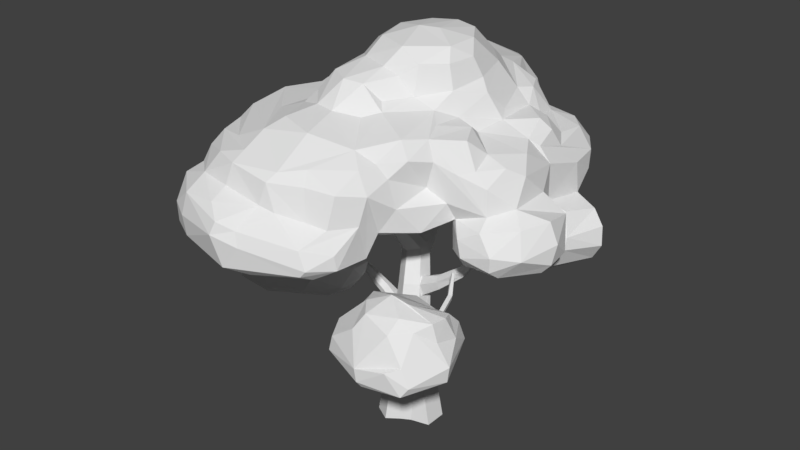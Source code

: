 # Source: large_bushy_tree_changed_brushable.blend  (saved by Blender 2.78.0; exported with 4.5.12 LTS)
import bpy
from mathutils import Matrix  # noqa: F401  (used for matrix-valued properties, if any)

bpy.ops.wm.read_factory_settings(use_empty=True)
scene = bpy.context.scene
scene.name = 'Scene'

# ---- collections
col_collection_1 = bpy.data.collections.new('Collection 1'); scene.collection.children.link(col_collection_1)

# ---- materials (node trees are filled in below, after node groups)
mat_bushy_tree_trunk = bpy.data.materials.new('bushy tree trunk')
mat_bushy_tree_trunk.alpha_threshold = 0.0
mat_bushy_tree_trunk.use_transparent_shadow = False
mat_bushy_tree_trunk.roughness = 0.5
mat_bushy_tree_leafs = bpy.data.materials.new('bushy tree leafs')
mat_bushy_tree_leafs.alpha_threshold = 0.0
mat_bushy_tree_leafs.use_transparent_shadow = False
mat_bushy_tree_leafs.roughness = 0.5
mat_bushy_tree_leafs.line_color = (0.0, 0.0, 0.0, 1.0)

# ---- material node trees

# ---- world
world_world = bpy.data.worlds.new('World'); scene.world = world_world
world_world.color = (0.05088, 0.05088, 0.05088)
world_world.use_sun_shadow = False
world_world.sun_shadow_jitter_overblur = 0.0
world_world.cycles.sampling_method = 'MANUAL'

# ---- meshes
me_circle = bpy.data.meshes.new('Circle')
me_circle.from_pydata([(1.439, 9.088, -7.828), (0.7376, 9.637, -7.173), (1.431, 11.42, -5.508), (0.3953, 9.608, -7.817), (0.1648, 10.58, -7.619), (0.4815, 11.6, -5.873), (0.4077, 11.88, -5.475), (0.1661, 12.64, -4.483), (-0.02811, 13.58, -3.581), (0.6424, 13.56, -2.608), (1.543, 11.51, -4.14), (0.9279, 12.48, -3.755), (1.038, 13.09, -2.069), (0.8375, 13.05, -0.985), (0.5986, 13.54, -1.327), (-0.4616, 13.81, -2.08), (-0.6991, 13.53, -0.3128), (-1.071, 12.88, 0.2652), (-0.4473, 12.67, 0.2123), (-1.112, 12.52, 1.273), (-1.604, 11.73, 2.322), (-0.7105, 11.57, 1.86), (0.2622, 11.11, 3.263), (1.759, 11.26, 1.293), (0.9249, 11.66, -0.05209), (1.409, 11.3, -0.8066), (1.311, 12.34, -2.299), (1.787, 11.39, -4.814), (2.184, 10.35, -5.548), (1.552, 9.635, -6.787), (2.262, 8.825, -7.116), (2.42, 8.215, -6.972), (3.405, 7.914, -5.326), (3.38, 8.201, -6.275), (3.479, 8.742, -6.451), (3.415, 9.373, -6.35), (2.757, 10.05, -6.264), (3.421, 10.04, -5.542), (3.549, 10.6, -3.427), (3.102, 10.95, -3.309), (3.618, 10.25, -2.603), (3.735, 9.907, -3.808), (3.916, 9.218, -5.646), (3.801, 7.93, -4.933), (4.086, 9.144, -4.424), (3.952, 8.509, -5.523), (4.475, 6.69, -5.137), (4.506, 5.992, -4.771), (4.668, 5.557, -3.618), (5.263, 5.837, -3.997), (5.202, 6.57, -4.642), (5.038, 7.665, -4.277), (3.964, 8.176, -2.825), (4.146, 7.956, -4.506), (4.209, 7.814, -2.649), (4.373, 9.022, -1.794), (4.388, 8.972, -0.1423), (4.26, 9.905, -0.8095), (3.817, 10.4, -1.486), (3.942, 9.599, -2.82), (3.314, 10.53, -2.319), (1.948, 11.17, -2.809), (2.123, 10.91, -2.435), (1.924, 10.78, -1.215), (1.648, 11.89, -2.131), (2.188, 11.25, -0.5042), (1.394, 11.39, 0.4278), (1.65, 10.75, 2.241), (1.278, 11.38, 2.12), (0.9824, 10.74, 3.063), (0.8349, 10.7, 3.73), (1.34, 9.969, 3.903), (1.14, 7.616, 3.768), (1.048, 8.269, 5.207), (1.224, 8.978, 4.197), (0.733, 10.14, 4.763), (-0.2501, 10.27, 5.123), (-0.05761, 9.154, 5.321), (0.6233, 8.991, 5.066), (0.2502, 8.516, 6.026), (0.4034, 7.321, 5.55), (1.106, 7.72, 5.156), (0.6505, 7.273, 3.907), (0.4925, 7.924, 2.762), (1.539, 7.944, 1.318), (0.5771, 8.056, 0.9522), (1.226, 8.269, -0.02858), (0.5454, 8.535, 0.2807), (-0.08457, 8.431, -2.095), (0.7349, 8.174, -3.196), (1.246, 7.932, -3.877), (-0.1442, 7.655, -4.88), (1.782, 7.862, -6.439), (1.771, 7.864, -7.677), (1.595, 8.309, -8.237), (0.7325, 8.681, -8.556), (-0.08918, 9.445, -8.16), (-0.5337, 10.23, -8.111), (-0.1784, 11.58, -6.951), (-0.946, 12.44, -4.938), (-0.5231, 12.95, -4.509), (-1.434, 12.89, -4.594), (-0.9013, 13.64, -3.731), (-1.173, 13.83, -1.816), (-2.411, 13.57, -2.29), (-1.92, 13.55, -3.51), (-2.409, 12.77, -4.405), (-1.941, 12.34, -5.066), (-2.218, 11.28, -7.724), (-1.699, 9.9, -8.236), (-1.379, 8.755, -8.123), (-1.6, 8.212, -7.631), (-2.595, 8.183, -6.667), (-1.602, 8.215, -2.511), (-0.5514, 8.591, -1.378), (-0.8677, 9.121, -0.3085), (-1.019, 8.963, 0.9258), (-0.6775, 8.408, 1.926), (-0.2705, 7.288, 2.739), (-0.7401, 7.105, 4.252), (-1.635, 7.161, 6.449), (0.3807, 7.647, 6.124), (-1.671, 8.321, 6.893), (-0.976, 9.407, 5.818), (-1.375, 10.35, 5.741), (-0.4601, 10.72, 4.734), (-1.315, 11.47, 3.808), (-1.194, 10.64, 5.388), (-1.565, 9.548, 5.925), (-1.848, 8.845, 6.781), (-1.526, 6.954, 4.931), (-3.015, 7.267, 3.049), (-0.8827, 7.699, 2.287), (-2.395, 8.822, 1.719), (-2.577, 8.758, 1.95), (-1.446, 8.957, 0.5274), (-2.701, 8.865, -0.3202), (-1.875, 8.972, -1.398), (-1.702, 7.825, -2.924), (-2.443, 7.719, -2.374), (-1.796, 7.71, -4.384), (-2.227, 7.926, -5.178), (-2.836, 8.444, -7.296), (-2.628, 11.6, -6.712), (-1.568, 12.02, -6.593), (-3.248, 10.65, -7.232), (-3.036, 9.059, -7.783), (-3.166, 10.12, -7.746), (-2.95, 11.71, -5.745), (-2.947, 12.51, -5.011), (-2.417, 12.8, -3.97), (-3.144, 12.64, -3.003), (-2.864, 13.13, -1.563), (-2.042, 13.53, -0.8391), (-2.208, 12.92, -0.1257), (-1.855, 12.58, 1.438), (-2.733, 12.58, 0.8903), (-2.39, 11.76, 2.203), (-2.71, 11.6, 3.423), (-2.946, 10.87, 5.133), (-2.926, 10.61, 5.727), (-3.067, 9.826, 5.959), (-3.031, 9.507, 6.654), (-2.418, 9.13, 7.095), (-2.55, 8.67, 7.269), (-2.295, 7.454, 7.031), (-2.837, 7.736, 2.387), (-3.143, 8.761, 1.738), (-3.617, 8.965, -0.07538), (-3.15, 7.444, -2.009), (-4.755, 7.131, -2.705), (-2.953, 7.382, -5.024), (-3.879, 7.72, -5.844), (-3.247, 8.031, -5.904), (-3.39, 8.611, -6.541), (-3.6, 9.352, -6.145), (-3.438, 10.92, -6.002), (-4.006, 12.41, -4.783), (-3.325, 12.48, -2.266), (-4.292, 12.39, -3.56), (-3.679, 11.85, -1.252), (-3.378, 12.0, -0.6778), (-2.932, 12.67, -0.8527), (-3.178, 12.24, 0.5418), (-3.426, 11.45, 0.1774), (-3.098, 11.89, 1.404), (-3.307, 11.52, 1.888), (-3.863, 11.37, 2.497), (-4.482, 11.31, -0.9145), (-4.026, 10.86, 4.396), (-5.549, 10.7, 2.911), (-5.169, 10.69, 4.021), (-5.237, 10.29, 4.612), (-5.297, 9.744, 4.971), (-4.305, 9.906, 5.782), (-3.896, 10.64, 5.379), (-2.949, 11.33, 4.215), (-4.353, 9.424, 6.6), (-3.331, 7.106, 5.99), (-4.031, 7.119, 4.303), (-3.044, 6.959, 5.028), (-3.584, 7.597, 2.338), (-3.559, 8.761, 1.4), (-4.084, 7.594, 1.892), (-3.987, 8.875, 0.8011), (-4.097, 8.094, 0.06573), (-2.832, 8.241, -1.34), (-3.42, 7.926, -1.35), (-4.363, 7.264, -2.131), (-3.867, 9.611, -5.772), (-4.768, 9.597, -5.342), (-4.731, 10.82, -5.394), (-4.401, 11.89, -5.141), (-4.893, 11.46, -4.9), (-5.809, 8.685, -5.279), (-4.71, 8.92, -5.744), (-4.453, 7.346, -5.168), (-5.723, 7.478, -4.281), (-5.716, 7.637, -5.131), (-5.744, 9.138, -4.728), (-6.01, 9.862, -4.085), (-5.27, 10.3, -4.343), (-5.261, 10.87, -3.279), (-5.004, 11.36, -3.057), (-4.831, 12.01, -3.949), (-4.287, 12.48, -4.234), (-4.529, 11.72, -2.551), (-4.965, 10.73, -0.983), (-5.344, 10.46, -0.8926), (-6.179, 10.47, -1.697), (-5.343, 10.81, -1.905), (-6.237, 10.6, -2.394), (-6.484, 9.921, -2.015), (-6.635, 9.194, -1.993), (-6.407, 10.03, -3.331), (-6.137, 10.53, -3.279), (-6.495, 9.062, -2.864), (-6.371, 8.187, -3.795), (-6.165, 7.858, -3.962), (-6.031, 7.34, -3.761), (-6.273, 6.483, -3.328), (-5.845, 6.475, -2.686), (-6.179, 6.487, -0.8314), (-5.862, 7.185, -0.483), (-6.101, 7.113, 1.895), (-5.92, 7.974, 3.566), (-5.957, 8.885, 3.421), (-5.869, 9.996, 2.365), (-5.925, 10.27, 1.572), (-5.952, 10.15, 0.8664), (-5.621, 10.72, 0.04282), (-6.215, 9.77, -1.093), (-6.004, 9.545, -0.0445), (-6.343, 9.234, -0.2828), (-6.71, 8.733, -0.8729), (-6.911, 8.647, -0.2638), (-6.654, 9.578, 1.121), (-7.208, 9.265, 0.8969), (-7.31, 7.529, 1.165), (-7.439, 8.196, 1.544), (-6.461, 9.453, 2.253), (-7.157, 9.193, 2.101), (-7.142, 8.322, 2.598), (-7.109, 7.422, 2.288), (-6.911, 7.211, 1.205), (-6.919, 7.313, 0.1608), (-7.168, 7.859, 0.01442), (-7.464, 8.729, -1.568), (-7.437, 8.827, -2.517), (-7.132, 8.581, -3.154), (-7.683, 8.008, -3.253), (-7.586, 6.436, -2.896), (-6.911, 6.262, -1.884), (-6.928, 6.47, -0.7066), (-7.047, 7.208, -0.4124), (-7.19, 7.84, -0.3645), (-7.915, 6.897, -2.871), (-7.894, 7.723, -1.062), (-7.871, 8.186, -1.932), (-7.679, 6.879, -0.7854), (-7.753, 6.52, -1.353), (-6.795, 6.738, -3.591), (-7.504, 6.909, -3.488), (-5.547, 11.2, 0.6242), (-5.369, 11.1, 2.433), (-5.422, 9.757, 3.782), (-5.681, 9.287, 3.277), (-5.596, 9.451, 5.521), (-5.734, 8.653, 5.737), (-5.207, 8.749, 6.373), (-5.328, 7.91, 6.25), (-5.573, 7.453, 5.281), (-5.576, 7.457, 3.438), (-5.549, 7.282, 0.03064), (-5.259, 7.821, -0.2645), (-5.291, 7.774, -0.9994), (-5.443, 6.704, -1.685), (-4.713, 7.379, -2.03), (-4.801, 7.36, 0.6561), (-5.416, 7.085, 1.134), (-4.364, 7.945, 0.6344), (-4.434, 7.357, 2.75), (-4.525, 7.454, 6.419), (-4.355, 7.85, 6.753), (-4.461, 8.606, 6.793), (-5.281, 7.004, -2.509), (-5.57, 7.148, -3.325), (-5.919, 8.382, 4.754), (-6.041, 8.958, -4.22), (-5.61, 8.03, -5.507), (-3.601, 8.373, -6.196), (-2.513, 7.317, -3.608), (-1.776, 8.421, -1.796), (0.5864, 7.891, 6.084), (0.0017, 8.092, 2.199), (0.03129, 8.41, 1.181), (-0.8208, 8.877, 1.49), (-0.2592, 9.562, 0.5703), (0.2901, 9.651, 0.4661), (0.3233, 9.631, 0.1224), (0.4927, 8.518, -0.2415), (0.0849, 7.748, -3.566), (-0.1361, 7.768, -5.424), (-0.1029, 7.863, -8.437), (-0.3353, 8.2, -8.531), (-0.1734, 8.893, -8.48), (-0.9196, 11.32, -7.803), (-0.9115, 7.779, -6.738), (-1.403, 8.005, -6.712), (0.834, 7.947, -8.479), (0.4394, 7.663, -7.751), (1.138, 7.682, -6.569), (-0.3379, 9.556, 0.1176), (0.2003, 12.19, -4.971), (2.341, 7.745, -4.904), (1.817, 8.123, -2.596), (2.003, 7.808, -3.099), (2.26, 6.664, -3.392), (2.543, 6.153, -4.128), (2.478, 6.304, -3.13), (3.385, 6.024, -2.44), (2.907, 5.93, -3.616), (2.881, 6.108, -4.706), (3.77, 6.186, -5.06), (3.085, 7.615, -5.045), (2.517, 7.514, -4.593), (4.315, 5.679, -2.433), (3.266, 7.38, 1.428), (4.457, 7.757, 1.405), (3.858, 8.413, 1.195), (3.779, 8.797, 0.6915), (3.682, 9.734, 0.5971), (3.833, 10.27, -0.2358), (3.066, 10.57, -0.2457), (3.193, 10.25, 0.5849), (2.683, 11.17, 0.4214), (2.781, 10.19, 1.079), (2.567, 8.387, 0.7908), (3.038, 7.955, 1.305), (2.507, 7.236, 0.8262), (3.087, 6.878, 0.9823), (2.333, 7.042, -0.2489), (2.765, 6.732, -0.3219), (2.216, 8.122, -0.09539), (2.347, 8.21, 0.649), (2.481, 9.095, 1.186), (1.838, 9.598, 1.472), (2.065, 10.55, 1.411), (1.371, 10.26, 2.918), (1.661, 9.239, 2.85), (1.28, 8.439, 3.307), (1.972, 8.121, -1.336), (1.997, 6.985, -2.051), (2.198, 6.526, -2.139), (2.519, 6.578, -0.9845), (3.628, 6.489, -1.791), (2.099, 8.22, 2.088), (0.9406, 8.044, 2.785), (3.606, 6.524, -0.7518), (4.41, 7.175, 1.345), (4.507, 6.862, 0.9533), (4.187, 6.654, 0.1891), (4.919, 8.521, 0.3558), (5.238, 7.601, 0.7004), (5.412, 8.64, -0.6747), (5.195, 8.364, -2.012), (4.584, 7.171, -2.411), (5.366, 6.798, -0.3875), (5.673, 7.145, -0.4822), (5.751, 7.877, -0.6812), (5.534, 7.171, -1.555), (5.622, 6.452, -3.963), (5.508, 7.148, -4.11), (2.93, 10.8, -4.027), (2.058, 10.93, -4.185), (2.303, 10.51, -4.601), (3.4, 10.17, -4.312), (1.045, 10.25, -6.323), (0.1236, 13.09, -0.2135), (0.1383, 12.0, 0.08421), (1.036, 12.14, -0.9565), (-0.5147, 11.94, 1.008), (-0.2172, 11.72, 1.345), (-4.6, 3.866, -1.072), (-3.98, 4.108, -1.139), (-4.656, 3.416, 1.628), (-2.89, 4.727, 2.322), (-3.784, 5.273, 2.174), (-3.368, 5.6, 0.9395), (-3.567, 5.451, -0.1435), (-2.635, 5.359, -0.1221), (-2.557, 5.393, 0.9307), (-2.673, 5.079, 1.931), (-2.378, 4.051, 1.27), (-2.602, 3.605, 0.4961), (-2.893, 3.569, 0.08265), (-3.278, 4.057, 2.545), (-2.973, 3.517, 1.333), (-3.098, 4.647, -0.8705), (-3.684, 5.062, -0.7396), (-2.45, 4.097, -0.2044), (-2.114, 4.761, 0.01997), (-2.061, 4.311, 0.4761), (-2.095, 4.79, 0.8642), (-3.746, 4.624, -1.255), (-4.42, 5.64, -1.126), (-5.078, 4.551, -1.603), (-4.49, 4.145, 3.123), (-4.888, 5.077, 3.041), (-5.535, 5.383, 2.601), (-5.378, 6.556, 1.337), (-5.459, 6.308, -0.1002), (-4.966, 5.892, -0.7223), (-5.196, 5.669, -1.187), (-6.071, 4.505, -1.204), (-5.867, 5.595, -0.705), (-6.633, 5.501, 0.1627), (-6.399, 6.151, 0.4333), (-6.44, 6.172, 1.095), (-6.228, 5.951, 1.798), (-5.523, 5.98, 2.306), (-5.894, 5.029, 2.339), (-5.658, 5.081, 2.851), (-5.726, 4.222, 3.245), (-6.176, 4.316, 2.711), (-5.58, 3.71, 2.724), (-6.282, 3.695, 2.318), (-6.838, 3.894, 2.339), (-6.43, 5.47, 1.623), (-6.756, 5.635, 0.8903), (-7.298, 4.317, -0.6549), (-6.56, 3.761, -0.592), (-7.316, 3.698, 1.369), (-7.494, 4.088, 1.493), (-7.769, 4.082, 0.5572), (-7.399, 5.256, 0.9639), (-7.228, 4.93, -0.3033), (-7.66, 4.203, 0.01388), (-7.511, 3.737, 0.1639), (-7.114, 3.947, -0.7083), (-5.804, 3.861, -0.824), (-4.371, 6.055, -0.347), (-3.849, 5.949, 0.007679), (-3.909, 6.096, 1.243), (-4.48, 6.089, 2.115), (-4.54, 5.304, 2.475), (-4.22, 4.448, 2.837), (-4.742, 3.771, 2.876), (-4.544, 3.507, 0.9783), (-5.349, 3.568, 0.3981), (2.814, 5.526, 2.108), (2.359, 5.046, 1.525), (2.834, 4.393, 1.294), (2.899, 3.812, 1.735), (2.138, 3.7, 2.256), (2.819, 3.705, 4.743), (3.168, 4.697, 5.265), (2.883, 6.168, 4.176), (1.981, 6.409, 3.463), (2.689, 6.301, 3.461), (3.82, 6.03, 3.58), (3.572, 5.787, 2.379), (3.852, 5.961, 2.923), (3.643, 5.277, 1.901), (3.786, 4.567, 1.724), (3.621, 3.995, 1.85), (3.482, 3.846, 2.966), (4.152, 4.31, 2.688), (3.922, 3.773, 3.908), (3.686, 3.885, 5.073), (3.906, 4.225, 4.926), (3.581, 4.874, 4.897), (3.507, 5.859, 4.186), (2.882, 5.787, 4.763), (4.021, 5.38, 3.572), (4.537, 4.638, 3.562), (4.467, 4.049, 3.581), (4.084, 5.154, 2.634), (0.7513, 5.868, 2.976), (1.581, 5.795, 2.509), (1.642, 5.441, 1.706), (1.466, 3.923, 1.481), (2.201, 3.796, 5.316), (0.2573, 3.857, 3.552), (0.5208, 4.191, 2.091), (0.3813, 4.822, 2.823), (0.4792, 5.424, 2.527), (0.1949, 5.112, 4.154), (0.6208, 5.467, 3.689), (1.163, 6.064, 3.819), (1.414, 5.503, 4.821), (0.4539, 4.813, 4.812), (2.047, 4.528, 5.486), (1.721, 6.059, 4.515), (2.134, 4.04, 5.485), (0.3812, 4.283, 4.901), (0.1878, 4.001, 4.398), (0.02531, 4.308, 3.424), (0.5782, 5.057, 1.819), (0.8183, 3.922, 1.767), (1.343, 3.794, 3.238), (0.8371, 4.797, 1.53), (0.222, -1.033, -0.7527), (-0.7153, -1.033, -0.3262), (-0.8962, -1.033, 0.8711), (0.2109, -1.033, 0.9014), (1.307, -1.033, 0.5062), (0.5683, -1.033, -0.5528), (-1.192e-07, 2.17, -0.7122), (-0.6636, 2.17, -0.329), (-0.6636, 2.17, 0.4373), (-3.259e-15, 2.17, 0.8204), (0.6636, 2.17, 0.4373), (0.6636, 2.17, -0.329), (-0.1884, 4.018, -1.07), (-0.7312, 3.987, -0.7857), (-0.7929, 4.209, -0.2171), (-0.3118, 4.462, 0.06714), (0.231, 4.493, -0.2171), (0.2927, 4.271, -0.7857), (-0.7497, 6.039, -1.213), (-1.071, 5.465, -1.165), (-1.058, 5.419, -0.7632), (-0.6126, 5.545, -0.496), (-0.1659, 5.667, -0.7632), (-0.1787, 5.713, -1.165), (-1.314, 6.735, -0.7648), (-1.52, 6.52, -0.6199), (-1.439, 6.383, -0.33), (-1.151, 6.46, -0.185), (-0.9454, 6.675, -0.33), (-1.027, 6.812, -0.6199), (-2.166, 7.516, 0.477), (-2.271, 7.246, 0.5697), (-2.103, 7.073, 0.7551), (-1.83, 7.17, 0.8478), (-1.725, 7.44, 0.7551), (-1.893, 7.613, 0.5697), (-3.112, 7.504, 2.302), (-3.199, 7.288, 2.37), (-3.076, 7.069, 2.437), (-2.8, 7.157, 2.527), (-2.737, 7.453, 2.558), (-2.944, 7.577, 2.461), (-0.4177, 4.844, -1.339), (-0.05497, 5.328, -1.175), (-0.9818, 5.068, -1.179), (-0.932, 6.701, -2.512), (-1.153, 6.365, -2.424), (-0.5693, 6.527, -2.424), (-0.7747, 6.134, -2.768), (-0.4996, 6.316, -2.524), (-1.107, 6.148, -2.527), (-1.171, 7.597, -5.152), (-1.354, 7.318, -5.079), (-0.8695, 7.452, -5.079), (-1.04, 7.126, -5.365), (-0.8116, 7.277, -5.162), (-1.316, 7.138, -5.164), (-1.596, 9.128, -6.78), (-2.953, 7.525, 2.652), (-3.208, 7.236, 2.561), (-3.896, 8.156, 2.996), (-4.063, 7.967, 2.936), (-3.973, 8.084, 2.877), (-3.134, 7.381, 2.755), (-3.908, 8.12, 3.121), (-4.068, 7.939, 3.064), (-3.994, 8.01, 3.17), (-2.616, 7.298, 3.569), (-2.828, 7.059, 3.494), (-2.793, 7.232, 3.561), (-2.69, 6.943, 3.433), (-2.495, 7.007, 3.44), (-2.466, 7.196, 3.513), (-1.758, 7.671, 4.927), (-1.923, 7.483, 4.868), (-1.895, 7.627, 4.892), (-1.819, 7.378, 4.878), (-1.669, 7.42, 4.915), (-1.644, 7.576, 4.94), (-5.067, 9.218, 2.906), (-5.234, 9.029, 2.846), (-5.122, 9.126, 2.789), (-5.111, 9.211, 3.029), (-5.271, 9.03, 2.972), (-5.215, 9.118, 3.076), (0.3133, 4.052, -0.241), (0.3451, 3.941, -0.5547), (0.1837, 4.612, -0.7393), (0.1514, 4.729, -0.4317), (1.014, 4.888, -0.2101), (1.047, 4.79, -0.7697), (1.09, 4.588, -0.2667), (1.106, 4.542, -0.5746), (0.9457, 5.019, -0.6974), (0.9287, 5.07, -0.395), (2.032, 5.643, -0.2672), (2.058, 5.631, -0.7267), (2.091, 5.42, -0.3728), (2.103, 5.42, -0.613), (1.98, 5.798, -0.6243), (1.966, 5.803, -0.3877), (3.311, 7.447, -0.6812), (1.614, 5.333, -0.2438), (1.803, 5.473, -0.2544), (1.775, 5.284, -0.2929), (1.655, 5.511, -0.3357), (2.108, 4.967, 0.5598), (2.271, 5.107, 0.4645), (2.247, 4.918, 0.4787), (2.143, 5.145, 0.5394), (2.451, 4.82, 1.609), (2.614, 4.96, 1.513), (2.59, 4.771, 1.528), (2.486, 4.998, 1.588), (-0.731, 3.233, 0.09614), (-0.6985, 3.109, -0.5651), (-0.6869, 2.797, -0.3361), (-0.6938, 2.85, 0.0457), (-0.7431, 3.57, -0.1365), (-0.711, 3.446, -0.525), (-1.459, 3.701, -0.1147), (-1.466, 3.621, -0.528), (-1.523, 3.435, -0.3849), (-1.517, 3.467, -0.1463), (-1.397, 3.902, -0.2601), (-1.404, 3.822, -0.5029), (-2.336, 4.2, -0.1682), (-2.341, 4.14, -0.4753), (-2.383, 4.002, -0.3689), (-2.378, 4.026, -0.1916), (-2.289, 4.349, -0.2763), (-2.294, 4.29, -0.4566), (-3.277, 4.457, -0.1682), (-3.282, 4.398, -0.4753), (-3.325, 4.259, -0.3689), (-3.319, 4.283, -0.1916), (-3.231, 4.606, -0.2763), (-3.236, 4.547, -0.4566), (-0.2548, -1.033, 1.241), (-0.7153, -1.033, 0.3582), (-0.8489, -1.033, -0.8621), (-0.2282, -1.033, -1.221), (1.307, -1.033, -0.371), (0.5793, -1.033, 0.6887), (-1.072, -1.033, 0.1917), (-1.072, -1.033, -0.2071), (4.984, 7.126, -2.571), (4.589, 7.873, -3.002), (4.54, 6.696, -1.719), (4.978, 6.668, -2.434), (4.645, 5.954, -2.4)], [], [(397, 5, 2), (669, 53, 52), (10, 6, 333), (2, 5, 6), (12, 9, 14), (9, 15, 14), (43, 32, 45, 53), (27, 28, 2), (36, 29, 397), (178, 152, 104, 151), (92, 32, 334), (37, 35, 36), (38, 396, 393), (38, 60, 40), (59, 40, 60), (41, 38, 40), (41, 37, 396), (45, 32, 33), (145, 147, 175, 176), (50, 49, 47), (50, 46, 51), (440, 429, 465, 464), (58, 57, 59), (62, 25, 63), (64, 26, 400), (445, 405, 417, 467), (23, 67, 367), (69, 68, 22), (361, 362, 360, 359), (72, 74, 81), (88, 114, 312, 113, 89), (313, 73, 79), (121, 81, 313), (383, 389, 384, 382), (91, 90, 321), (92, 90, 322), (94, 0, 30), (30, 0, 29), (31, 93, 94), (94, 95, 0), (4, 97, 326), (388, 383, 380, 387), (102, 100, 101), (15, 102, 103), (351, 56, 57, 352), (402, 21, 22, 68), (13, 400, 26, 12), (143, 145, 176, 148), (119, 120, 130), (120, 121, 165), (330, 331, 322, 327), (17, 18, 398, 16), (124, 128, 123), (138, 139, 311), (171, 140, 311), (141, 140, 171), (173, 112, 141), (174, 142, 112), (146, 111, 142), (110, 146, 109), (147, 109, 146), (474, 519, 501, 473), (125, 70, 22, 126, 127), (154, 156, 155), (157, 155, 156), (166, 131, 201), (92, 334, 336, 90), (169, 206, 207), (174, 112, 173), (218, 238, 214, 309), (134, 133, 117, 132), (152, 178, 182), (182, 178, 181), (181, 183, 182), (298, 203, 301, 299), (189, 196, 284), (190, 189, 284), (189, 190, 191), (194, 195, 192), (196, 189, 159), (162, 194, 197), (356, 367, 366, 365, 350), (182, 154, 153, 152), (309, 310, 172), (209, 175, 215), (212, 176, 211), (274, 243, 293, 265), (225, 177, 212), (218, 216, 217), (518, 504, 505, 506), (221, 220, 235), (222, 223, 224), (223, 226, 224), (227, 188, 230), (228, 250, 227), (230, 229, 228), (236, 233, 232), (234, 236, 232), (234, 231, 235), (364, 363, 371, 372, 361, 359), (286, 247, 260), (247, 248, 260), (250, 228, 249), (232, 251, 229), (256, 257, 261), (260, 256, 261), (260, 261, 286), (263, 245, 262), (264, 244, 263), (255, 275, 266), (254, 267, 275), (273, 280, 272), (273, 279, 280), (273, 274, 279), (274, 275, 279), (278, 276, 277), (279, 277, 280), (271, 280, 276), (270, 276, 278), (270, 278, 268), (278, 267, 268), (278, 277, 267), (243, 274, 273), (242, 273, 272), (354, 356, 351, 352), (272, 280, 271), (276, 282, 271), (268, 233, 236), (277, 275, 267), (265, 266, 274), (265, 264, 258), (262, 259, 263), (128, 161, 162, 163), (250, 249, 248), (248, 249, 256), (234, 220, 219, 308), (193, 287, 194), (291, 302, 290), (243, 294, 293), (295, 294, 243), (205, 300, 294), (300, 298, 294), (293, 298, 299), (203, 298, 300), (203, 300, 202), (203, 201, 301), (213, 221, 222, 224), (287, 197, 194), (197, 287, 289), (289, 304, 197), (302, 291, 198), (298, 293, 294), (295, 205, 294), (170, 297, 305), (306, 305, 241), (170, 208, 297), (296, 242, 241), (242, 296, 243), (295, 243, 296), (290, 288, 291), (289, 288, 290), (286, 307, 287), (288, 307, 291), (288, 289, 287), (190, 192, 191), (190, 285, 192), (261, 246, 286), (263, 292, 245), (435, 434, 450, 456), (240, 306, 241), (239, 306, 240), (240, 281, 239), (238, 239, 281), (234, 308, 236), (236, 308, 237), (238, 217, 239), (231, 234, 232), (227, 230, 228), (223, 222, 230), (238, 218, 217), (170, 306, 217), (309, 172, 218), (210, 209, 215), (215, 214, 219), (300, 205, 204), (168, 204, 205), (168, 202, 204), (192, 193, 194), (191, 192, 195), (96, 3, 0, 95), (185, 184, 186), (179, 226, 180), (119, 82, 80, 120), (510, 509, 507, 511), (209, 176, 175), (172, 310, 173), (172, 171, 216), (311, 139, 169), (137, 136, 312), (206, 312, 136), (521, 500, 471, 472), (312, 206, 139), (167, 134, 166), (167, 166, 201), (84, 377, 314, 85), (164, 129, 163), (120, 165, 198), (165, 303, 198), (162, 197, 163), (159, 195, 160), (75, 76, 77, 78), (185, 157, 156), (16, 153, 154), (152, 153, 104), (96, 97, 4, 3), (149, 107, 148), (147, 145, 108), (109, 147, 108), (313, 122, 164, 165, 121), (134, 132, 166), (58, 60, 63, 353), (401, 399, 18, 19), (129, 128, 163), (61, 10, 64, 62), (71, 74, 72, 370), (171, 311, 170, 216), (33, 32, 92, 31), (124, 76, 127), (121, 120, 80), (315, 317, 318), (87, 319, 320), (97, 96, 109), (327, 328, 111), (51, 669, 668, 392), (327, 322, 328), (323, 111, 324), (324, 111, 110), (95, 324, 325), (95, 94, 329), (324, 95, 323), (323, 330, 327), (151, 225, 179, 178), (168, 205, 206, 136), (387, 380, 381, 375), (332, 135, 115), (320, 319, 332), (114, 320, 115), (135, 317, 116), (315, 85, 314), (87, 315, 318), (315, 117, 316), (135, 116, 133), (114, 115, 137), (157, 186, 184, 187, 158), (109, 108, 326), (144, 326, 108), (107, 106, 101), (101, 150, 105), (248, 190, 284, 283), (104, 105, 151), (102, 101, 105), (326, 144, 98), (96, 95, 325), (93, 330, 329), (335, 88, 89), (335, 336, 371), (373, 339, 340), (188, 226, 223, 230), (344, 343, 342), (334, 344, 345), (342, 338, 345), (46, 343, 344), (343, 47, 342), (340, 346, 375), (360, 379, 347), (348, 347, 379), (348, 358, 347), (349, 358, 348), (350, 365, 357), (357, 358, 349), (358, 364, 359), (48, 346, 340, 341), (367, 356, 23), (14, 15, 103, 16), (67, 368, 366), (484, 497, 495, 487), (377, 376, 370), (376, 377, 84), (84, 86, 364), (372, 373, 361), (373, 374, 361), (369, 370, 376), (368, 67, 69), (365, 376, 357), (364, 376, 84), (347, 359, 360), (354, 353, 355), (353, 63, 65), (99, 333, 98, 144), (56, 351, 350), (349, 56, 350), (383, 348, 379), (382, 348, 383), (385, 390, 386), (390, 389, 388), (375, 381, 378), (668, 671, 391, 392), (49, 391, 671, 672), (50, 392, 391), (392, 50, 51), (385, 384, 389), (382, 349, 348), (383, 379, 380), (140, 91, 321, 138), (382, 56, 349), (349, 350, 357), (380, 379, 360), (381, 380, 360), (362, 381, 360), (341, 340, 339), (375, 373, 340), (338, 341, 339), (415, 468, 460, 403), (335, 89, 90), (285, 190, 247, 286), (86, 315, 87), (315, 86, 85), (377, 370, 83), (175, 147, 146, 174), (75, 71, 70), (41, 40, 59, 44, 42), (64, 25, 62), (62, 63, 60), (57, 56, 55), (520, 486, 488, 475), (59, 55, 52), (52, 385, 54), (51, 46, 53), (50, 391, 49), (49, 48, 47), (50, 47, 46), (46, 43, 53), (519, 474, 520, 503), (32, 43, 344), (59, 60, 58), (41, 396, 38), (393, 395, 394), (39, 393, 394), (396, 395, 393), (37, 28, 396), (36, 28, 37), (42, 35, 37), (36, 35, 30), (34, 33, 31), (34, 31, 30), (35, 34, 30), (34, 45, 33), (93, 31, 92), (10, 61, 394), (24, 400, 399), (398, 18, 399), (24, 68, 23), (402, 399, 401), (264, 265, 299, 244), (345, 338, 337, 336), (19, 18, 17), (19, 17, 155), (103, 153, 16), (398, 13, 14), (12, 14, 13), (9, 12, 11), (15, 8, 102), (491, 490, 495, 492), (98, 6, 5), (98, 5, 397), (0, 1, 29), (3, 1, 0), (92, 322, 331), (142, 111, 112), (668, 375, 671), (27, 2, 6), (6, 98, 333), (346, 672, 375), (339, 373, 337), (336, 335, 90), (375, 374, 373), (322, 90, 91), (146, 142, 174), (11, 10, 333, 7, 8, 9), (297, 207, 295), (228, 229, 251), (143, 108, 145), (99, 144, 107), (211, 221, 213), (335, 371, 363, 86, 88), (417, 416, 467), (406, 466, 416), (407, 408, 463), (415, 414, 417), (413, 417, 414), (412, 407, 406), (413, 416, 417), (415, 403, 404), (418, 419, 410), (421, 418, 410), (424, 404, 426), (424, 426, 425), (426, 433, 425), (492, 480, 477, 493), (184, 188, 283, 187), (428, 429, 442), (464, 430, 440), (435, 436, 437), (469, 405, 452, 458, 451), (440, 439, 429), (441, 429, 439), (442, 441, 444), (443, 442, 444), (430, 438, 439, 440), (447, 444, 455), (455, 444, 448), (444, 441, 448), (452, 446, 447), (453, 454, 452), (454, 453, 455), (456, 457, 454), (66, 25, 24, 23), (454, 458, 452), (459, 451, 458), (457, 456, 450), (460, 451, 459), (434, 460, 459), (449, 455, 448), (453, 447, 455), (132, 118, 131, 166), (462, 419, 461), (419, 432, 461), (432, 435, 431), (196, 187, 283, 284), (466, 428, 427), (202, 167, 201, 203), (480, 479, 478, 477), (426, 404, 403), (103, 102, 105, 104), (464, 407, 463), (466, 406, 407), (466, 427, 416), (467, 416, 427), (385, 389, 390), (362, 374, 375, 378, 381), (65, 355, 353), (354, 352, 353), (315, 316, 317), (270, 237, 238, 282), (474, 486, 520), (491, 493, 512), (149, 177, 225, 106), (481, 479, 482), (487, 496, 486), (486, 496, 488), (488, 489, 475), (491, 476, 490), (457, 450, 459, 458), (480, 492, 494), (512, 493, 513, 510), (484, 487, 485), (495, 494, 492), (487, 495, 496), (398, 399, 400, 13), (485, 486, 473), (485, 487, 486), (472, 484, 485), (483, 484, 472), (159, 189, 191, 195), (452, 405, 445, 446), (505, 517, 507), (509, 498, 508), (511, 512, 510), (512, 515, 514), (515, 516, 502), (126, 196, 159, 160, 127), (123, 128, 129, 79), (521, 501, 504), (519, 504, 501), (199, 200, 198, 291, 292), (513, 477, 478), (472, 485, 473), (473, 501, 472), (471, 483, 472), (479, 470, 478), (471, 500, 470), (498, 518, 506), (513, 478, 509), (481, 497, 483), (497, 494, 495), (283, 188, 227, 250), (506, 505, 508), (489, 476, 514), (483, 470, 481), (479, 481, 470), (505, 507, 508), (69, 67, 68), (402, 401, 19), (314, 117, 315), (74, 78, 79, 73), (165, 164, 303), (235, 231, 222), (230, 222, 231), (76, 75, 125), (402, 19, 20), (482, 480, 494, 497), (168, 136, 202), (419, 424, 425), (419, 425, 432), (311, 169, 208, 170), (461, 432, 431), (461, 431, 430), (419, 409, 408), (442, 429, 441), (161, 160, 194), (197, 304, 164), (266, 259, 257), (301, 292, 244), (321, 89, 113, 138), (29, 1, 397), (98, 397, 4), (8, 7, 100), (9, 8, 15), (6, 10, 27), (20, 19, 155), (402, 24, 399), (68, 24, 402), (11, 26, 64, 10), (136, 137, 115, 135), (394, 27, 10), (397, 28, 36), (36, 30, 29), (38, 393, 39), (42, 44, 45), (46, 47, 343), (55, 385, 52), (57, 58, 352), (55, 59, 57), (62, 394, 61), (62, 39, 394), (65, 63, 25), (67, 23, 68), (75, 70, 125), (82, 118, 72), (83, 72, 118), (320, 86, 87), (320, 88, 86), (93, 329, 94), (94, 30, 31), (22, 21, 20, 126), (25, 64, 400, 24), (316, 117, 133), (127, 160, 124), (71, 75, 78, 74), (215, 175, 310, 309), (311, 140, 138), (110, 111, 146), (144, 108, 143), (103, 104, 153), (17, 154, 155), (202, 136, 135, 133, 167), (139, 206, 169), (172, 173, 171), (181, 178, 180), (184, 181, 180), (185, 181, 184), (181, 185, 183), (183, 156, 182), (156, 183, 185), (180, 188, 184), (180, 226, 188), (517, 504, 519, 503), (198, 303, 302), (201, 131, 301), (176, 209, 210, 211), (271, 282, 281, 240), (213, 212, 211), (221, 210, 219), (214, 215, 309), (214, 308, 219), (225, 212, 213, 224), (220, 221, 219), (124, 123, 77, 76), (179, 225, 224), (83, 132, 314, 377), (229, 231, 232), (222, 221, 235), (272, 241, 242), (293, 299, 265), (244, 292, 263), (254, 255, 253), (253, 251, 254), (255, 257, 253), (253, 257, 256), (257, 255, 266), (261, 257, 259), (259, 262, 261), (248, 256, 260), (255, 254, 275), (268, 269, 270), (277, 276, 280), (276, 270, 282), (277, 279, 275), (266, 275, 274), (242, 243, 273), (282, 238, 281), (271, 240, 272), (290, 303, 304, 289), (237, 270, 269), (236, 237, 269), (268, 236, 269), (233, 267, 254), (263, 258, 264), (259, 258, 263), (262, 245, 246), (262, 246, 261), (258, 266, 265), (259, 266, 258), (256, 252, 253), (253, 252, 251), (251, 252, 228), (252, 256, 249), (190, 248, 247), (193, 285, 287), (297, 295, 296), (204, 202, 300), (303, 290, 302), (291, 307, 245, 292), (295, 207, 205), (217, 306, 239), (306, 170, 305), (241, 305, 296), (297, 296, 305), (299, 301, 244), (307, 246, 245), (286, 246, 307), (160, 161, 128, 124), (301, 199, 292), (307, 288, 287), (285, 286, 287), (192, 285, 193), (240, 241, 272), (308, 214, 238), (308, 238, 237), (233, 268, 267), (230, 231, 229), (216, 170, 217), (172, 216, 218), (221, 211, 210), (175, 174, 310), (169, 207, 208), (297, 208, 207), (354, 355, 23, 356), (303, 164, 304), (162, 161, 194), (194, 160, 195), (196, 158, 187), (342, 47, 48, 341), (106, 225, 150, 101), (178, 179, 180), (150, 225, 151), (173, 141, 171), (113, 312, 139), (133, 134, 167), (163, 197, 164), (143, 148, 107, 144), (20, 155, 157), (17, 16, 154), (130, 200, 199, 119), (138, 113, 139), (317, 332, 319, 318), (126, 20, 157, 158), (122, 129, 164), (126, 158, 196), (76, 125, 127), (79, 78, 77), (79, 77, 123), (79, 129, 122, 313), (118, 82, 119), (132, 83, 118), (499, 500, 498, 478), (319, 87, 318), (114, 88, 320), (96, 325, 110), (326, 97, 109), (96, 110, 109), (111, 323, 327), (110, 325, 324), (95, 329, 323), (332, 317, 135), (320, 332, 115), (314, 132, 117), (133, 116, 316), (114, 137, 312), (99, 100, 7, 333), (102, 8, 100), (99, 107, 101, 100), (371, 336, 372), (344, 334, 32), (345, 344, 342), (376, 364, 357), (130, 120, 198, 200), (369, 71, 370), (361, 374, 362), (56, 384, 385, 55), (376, 365, 369), (369, 365, 366), (367, 67, 366), (86, 363, 364), (404, 424, 418, 420), (347, 358, 359), (357, 364, 358), (350, 351, 356), (520, 475, 502, 503), (352, 58, 353), (368, 71, 369, 366), (390, 388, 387, 670), (72, 81, 80, 82), (388, 389, 383), (375, 386, 670), (23, 355, 65, 66), (1, 3, 4, 397), (338, 342, 341), (334, 345, 336), (337, 338, 339), (372, 337, 373), (372, 336, 337), (321, 90, 89), (86, 84, 85), (370, 72, 83), (69, 70, 71, 368), (80, 81, 121), (74, 73, 81), (53, 45, 44, 52), (382, 384, 56), (44, 59, 52), (43, 46, 344), (233, 254, 251, 232), (34, 42, 45), (35, 42, 34), (41, 42, 37), (14, 16, 398), (405, 469, 468, 417), (66, 65, 25), (70, 69, 22), (21, 402, 20), (26, 11, 12), (98, 4, 326), (330, 93, 331), (27, 394, 395), (93, 92, 331), (396, 28, 395), (2, 28, 397), (28, 27, 395), (386, 54, 385), (60, 39, 62), (150, 151, 105), (38, 39, 60), (206, 205, 207), (411, 423, 421, 410), (252, 249, 228), (329, 330, 323), (174, 173, 310), (219, 210, 215), (107, 149, 106), (148, 176, 212), (179, 224, 226), (235, 220, 234), (463, 409, 462), (410, 419, 408), (406, 416, 413), (418, 424, 419), (421, 420, 418), (422, 421, 423), (460, 434, 426, 403), (422, 423, 413), (420, 421, 422), (420, 422, 414), (443, 445, 467, 427), (446, 445, 443, 444), (443, 427, 428), (428, 442, 443), (448, 439, 438, 449), (446, 444, 447), (455, 449, 436, 456), (452, 447, 453), (454, 457, 458), (407, 412, 411, 408), (454, 455, 456), (450, 434, 459), (436, 435, 456), (437, 436, 449), (448, 441, 439), (430, 437, 438), (437, 449, 438), (431, 435, 437), (433, 434, 435), (425, 433, 432), (464, 463, 430), (407, 464, 465), (419, 462, 409), (428, 466, 465), (420, 415, 404), (422, 413, 414), (423, 411, 412), (408, 409, 463), (507, 516, 515, 511), (116, 317, 316), (514, 476, 512), (476, 491, 512), (493, 477, 513), (479, 480, 482), (490, 476, 489), (497, 481, 482), (496, 489, 488), (460, 468, 469, 451), (492, 493, 491), (489, 496, 490), (483, 471, 470), (497, 484, 483), (478, 498, 509), (521, 518, 500), (503, 502, 516), (462, 461, 430, 463), (512, 511, 515), (514, 515, 502), (516, 517, 503), (507, 509, 508), (517, 516, 507), (504, 518, 521), (505, 504, 517), (521, 472, 501), (119, 199, 301, 131, 118), (489, 514, 502), (474, 473, 486), (470, 500, 499), (478, 470, 499), (490, 496, 495), (513, 509, 510), (498, 500, 518), (498, 506, 508), (475, 489, 502), (81, 73, 313), (156, 154, 182), (414, 415, 420), (157, 185, 186), (406, 413, 423, 412), (283, 250, 248), (468, 415, 417), (433, 426, 434), (432, 433, 435), (411, 410, 408), (141, 112, 111, 328, 322, 91, 140), (431, 437, 430), (407, 465, 466), (465, 429, 428), (149, 148, 212, 177), (664, 533, 532, 526), (660, 531, 530, 524), (662, 529, 528, 663), (522, 528, 533, 527), (665, 532, 531, 525), (661, 530, 666), (533, 539, 608, 607, 538, 532), (531, 537, 536, 636, 530), (529, 637, 535, 534, 528), (528, 534, 539, 533), (532, 538, 537, 531), (530, 636, 639, 638, 637, 529), (538, 544, 543, 537), (536, 542, 541, 566, 535), (609, 615, 612, 539), (537, 543, 542, 536), (535, 566, 564, 534), (534, 564, 565, 539), (543, 549, 548, 542), (541, 547, 546, 540), (540, 546, 551, 545), (544, 550, 549, 543), (542, 548, 547, 541), (545, 551, 550, 544), (548, 554, 553, 547), (551, 557, 556, 550), (549, 555, 554, 548), (547, 553, 552, 546), (546, 552, 557, 551), (550, 556, 555, 549), (553, 559, 558, 552), (552, 558, 563, 557), (556, 562, 561, 555), (554, 560, 581, 559, 553), (555, 561, 560, 554), (568, 574, 578, 572), (545, 569, 567, 540), (540, 567, 568, 541), (571, 577, 575, 569), (565, 571, 569, 545), (566, 572, 570, 564), (541, 568, 572, 566), (564, 570, 571, 565), (578, 579, 576), (575, 579, 573), (567, 573, 574, 568), (570, 576, 577, 571), (569, 575, 573, 567), (572, 578, 576, 570), (577, 579, 575), (574, 579, 578), (573, 579, 574), (576, 579, 577), (558, 584, 582, 563), (559, 583, 584, 558), (580, 586, 588, 585), (581, 585, 588, 587), (580, 563, 582, 586), (581, 587, 583, 559), (585, 591, 589, 580), (585, 581, 590, 591), (562, 594, 593, 561), (561, 593, 592, 560), (562, 580, 589, 594), (560, 592, 590, 581), (591, 597, 595, 589), (589, 595, 600, 594), (594, 600, 599, 593), (592, 598, 596, 590), (591, 590, 596, 597), (593, 599, 598, 592), (586, 604, 606, 588), (587, 605, 602, 583), (584, 603, 601, 582), (587, 588, 606, 605), (583, 602, 603, 584), (582, 601, 604, 586), (557, 563, 580, 562, 556), (611, 624, 627, 625, 617, 622, 616), (538, 611, 616, 610), (609, 539, 565, 545, 544, 538, 610), (613, 619, 617, 625, 626, 624, 611), (608, 614, 613, 607), (610, 616, 615, 609), (539, 612, 614, 608), (607, 613, 611, 538), (615, 621, 618, 612), (614, 620, 619, 613), (616, 622, 621, 615), (612, 618, 620, 614), (620, 623, 619), (622, 623, 621), (618, 623, 620), (619, 623, 617), (617, 623, 622), (621, 623, 618), (630, 634, 632, 628), (625, 629, 630, 626), (624, 628, 631, 627), (631, 635, 633, 629), (627, 631, 629, 625), (626, 630, 628, 624), (628, 632, 635, 631), (629, 633, 634, 630), (646, 652, 648, 642), (636, 536, 535, 637, 641, 640), (637, 643, 647, 641), (640, 646, 642, 636), (639, 645, 644, 638), (641, 647, 646, 640), (636, 642, 645, 639), (638, 644, 643, 637), (645, 651, 650, 644), (647, 653, 652, 646), (642, 648, 651, 645), (644, 650, 649, 643), (643, 649, 653, 647), (648, 654, 657, 651), (650, 656, 655, 649), (649, 655, 659, 653), (652, 658, 654, 648), (651, 657, 656, 650), (653, 659, 658, 652), (532, 665, 526), (664, 527, 533), (528, 522, 663), (662, 523, 529), (530, 661, 524), (660, 525, 531), (666, 530, 529, 667), (667, 529, 523), (668, 669, 54, 386), (54, 669, 52), (53, 669, 51), (386, 375, 668), (670, 386, 390), (670, 387, 375), (672, 671, 375), (346, 48, 49, 672)])
me_circle.polygons.foreach_set('material_index', [1, 1, 1, 1, 1, 1, 1, 1, 1, 1, 1, 1, 1, 1, 1, 1, 1, 1, 1, 1, 1, 1, 1, 1, 1, 1, 1, 1, 1, 1, 1, 1, 1, 1, 1, 1, 1, 1, 1, 1, 1, 1, 1, 1, 1, 1, 1, 1, 1, 1, 1, 1, 1, 1, 1, 1, 1, 1, 1, 1, 1, 1, 1, 1, 1, 1, 1, 1, 1, 1, 1, 1, 1, 1, 1, 1, 1, 1, 1, 1, 1, 1, 1, 1, 1, 1, 1, 1, 1, 1, 1, 1, 1, 1, 1, 1, 1, 1, 1, 1, 1, 1, 1, 1, 1, 1, 1, 1, 1, 1, 1, 1, 1, 1, 1, 1, 1, 1, 1, 1, 1, 1, 1, 1, 1, 1, 1, 1, 1, 1, 1, 1, 1, 1, 1, 1, 1, 1, 1, 1, 1, 1, 1, 1, 1, 1, 1, 1, 1, 1, 1, 1, 1, 1, 1, 1, 1, 1, 1, 1, 1, 1, 1, 1, 1, 1, 1, 1, 1, 1, 1, 1, 1, 1, 1, 1, 1, 1, 1, 1, 1, 1, 1, 1, 1, 1, 1, 1, 1, 1, 1, 1, 1, 1, 1, 1, 1, 1, 1, 1, 1, 1, 1, 1, 1, 1, 1, 1, 1, 1, 1, 1, 1, 1, 1, 1, 1, 1, 1, 1, 1, 1, 1, 1, 1, 1, 1, 1, 1, 1, 1, 1, 1, 1, 1, 1, 1, 1, 1, 1, 1, 1, 1, 1, 1, 1, 1, 1, 1, 1, 1, 1, 1, 1, 1, 1, 1, 1, 1, 1, 1, 1, 1, 1, 1, 1, 1, 1, 1, 1, 1, 1, 1, 1, 1, 1, 1, 1, 1, 1, 1, 1, 1, 1, 1, 1, 1, 1, 1, 1, 1, 1, 1, 1, 1, 1, 1, 1, 1, 1, 1, 1, 1, 1, 1, 1, 1, 1, 1, 1, 1, 1, 1, 1, 1, 1, 1, 1, 1, 1, 1, 1, 1, 1, 1, 1, 1, 1, 1, 1, 1, 1, 1, 1, 1, 1, 1, 1, 1, 1, 1, 1, 1, 1, 1, 1, 1, 1, 1, 1, 1, 1, 1, 1, 1, 1, 1, 1, 1, 1, 1, 1, 1, 1, 1, 1, 1, 1, 1, 1, 1, 1, 1, 1, 1, 1, 1, 1, 1, 1, 1, 1, 1, 1, 1, 1, 1, 1, 1, 1, 1, 1, 1, 1, 1, 1, 1, 1, 1, 1, 1, 1, 1, 1, 1, 1, 1, 1, 1, 1, 1, 1, 1, 1, 1, 1, 1, 1, 1, 1, 1, 1, 1, 1, 1, 1, 1, 1, 1, 1, 1, 1, 1, 1, 1, 1, 1, 1, 1, 1, 1, 1, 1, 1, 1, 1, 1, 1, 1, 1, 1, 1, 1, 1, 1, 1, 1, 1, 1, 1, 1, 1, 1, 1, 1, 1, 1, 1, 1, 1, 1, 1, 1, 1, 1, 1, 1, 1, 1, 1, 1, 1, 1, 1, 1, 1, 1, 1, 1, 1, 1, 1, 1, 1, 1, 1, 1, 1, 1, 1, 1, 1, 1, 1, 1, 1, 1, 1, 1, 1, 1, 1, 1, 1, 1, 1, 1, 1, 1, 1, 1, 1, 1, 1, 1, 1, 1, 1, 1, 1, 1, 1, 1, 1, 1, 1, 1, 1, 1, 1, 1, 1, 1, 1, 1, 1, 1, 1, 1, 1, 1, 1, 1, 1, 1, 1, 1, 1, 1, 1, 1, 1, 1, 1, 1, 1, 1, 1, 1, 1, 1, 1, 1, 1, 1, 1, 1, 1, 1, 1, 1, 1, 1, 1, 1, 1, 1, 1, 1, 1, 1, 1, 1, 1, 1, 1, 1, 1, 1, 1, 1, 1, 1, 1, 1, 1, 1, 1, 1, 1, 1, 1, 1, 1, 1, 1, 1, 1, 1, 1, 1, 1, 1, 1, 1, 1, 1, 1, 1, 1, 1, 1, 1, 1, 1, 1, 1, 1, 1, 1, 1, 1, 1, 1, 1, 1, 1, 1, 1, 1, 1, 1, 1, 1, 1, 1, 1, 1, 1, 1, 1, 1, 1, 1, 1, 1, 1, 1, 1, 1, 1, 1, 1, 1, 1, 1, 1, 1, 1, 1, 1, 1, 1, 1, 1, 1, 1, 1, 1, 1, 1, 1, 1, 1, 1, 1, 1, 1, 1, 1, 1, 1, 1, 1, 1, 1, 1, 1, 1, 1, 1, 1, 1, 1, 1, 1, 1, 1, 1, 1, 1, 1, 1, 1, 1, 1, 1, 1, 1, 1, 1, 1, 1, 1, 1, 1, 1, 1, 1, 1, 1, 1, 1, 1, 1, 1, 1, 1, 1, 1, 1, 1, 1, 1, 1, 1, 1, 1, 1, 1, 1, 1, 1, 1, 1, 1, 1, 1, 1, 1, 1, 1, 1, 1, 1, 1, 1, 1, 1, 1, 1, 1, 1, 1, 1, 1, 1, 1, 1, 1, 1, 1, 1, 1, 1, 1, 1, 1, 1, 1, 1, 1, 1, 1, 1, 1, 1, 1, 1, 1, 1, 1, 1, 1, 1, 1, 1, 1, 1, 1, 1, 1, 1, 1, 1, 1, 1, 1, 1, 1, 1, 1, 1, 1, 1, 1, 1, 1, 1, 1, 1, 1, 1, 1, 1, 1, 1, 1, 1, 1, 1, 1, 1, 1, 1, 1, 1, 1, 1, 1, 1, 1, 0, 0, 0, 0, 0, 0, 0, 0, 0, 0, 0, 0, 0, 0, 0, 0, 0, 0, 0, 0, 0, 0, 0, 0, 0, 0, 0, 0, 0, 0, 0, 0, 0, 0, 0, 0, 0, 0, 0, 0, 0, 0, 0, 0, 0, 0, 0, 0, 0, 0, 0, 0, 0, 0, 0, 0, 0, 0, 0, 0, 0, 0, 0, 0, 0, 0, 0, 0, 0, 0, 0, 0, 0, 0, 0, 0, 0, 0, 0, 0, 0, 0, 0, 0, 0, 0, 0, 0, 0, 0, 0, 0, 0, 0, 0, 0, 0, 0, 0, 0, 0, 0, 0, 0, 0, 0, 0, 0, 0, 0, 0, 0, 0, 0, 0, 0, 0, 0, 0, 0, 0, 0, 0, 0, 0, 0, 0, 0, 0, 0, 0, 1, 1, 1, 1, 1, 1, 1, 1])
me_circle.materials.append(mat_bushy_tree_trunk)
me_circle.materials.append(mat_bushy_tree_leafs)
me_circle.use_remesh_preserve_volume = False
me_circle.use_remesh_preserve_attributes = False
me_circle.use_mirror_vertex_groups = False
me_circle.update()

# ---- objects
ob_circle = bpy.data.objects.new('Circle', me_circle)

# ---- transforms, parenting, visibility, modifiers, constraints
ob_circle.location = (0.0, 0.0, 0.0)
ob_circle.rotation_euler = (-4.712, 2.22e-16, 2.22e-16)
ob_circle.lineart.crease_threshold = 0.0

# ---- collection membership
col_collection_1.objects.link(ob_circle)

# ---- scene / render settings (as saved in the file)
scene.frame_start = 1; scene.frame_end = 250; scene.frame_set(1)
scene.render.engine = 'BLENDER_EEVEE_NEXT'
scene.render.resolution_percentage = 50
scene.render.dither_intensity = 0.0
scene.cycles.use_denoising = False
scene.cycles.samples = 128
scene.cycles.sampling_pattern = 'TABULATED_SOBOL'
scene.cycles.light_sampling_threshold = 0.0
scene.cycles.use_adaptive_sampling = False
scene.cycles.use_light_tree = False
scene.cycles.blur_glossy = 0.0
scene.cycles.sample_clamp_indirect = 0.0
scene.view_settings.view_transform = 'Standard'
bpy.context.view_layer.update()

# ---- added for rendering (the .blend has no active camera and no usable light): camera, sun
cam_auto = bpy.data.cameras.new('AutoCamera')
cam_auto.lens = 50.0
cam_auto.sensor_width = 36.0
cam_auto.clip_end = 1000.0
ob_auto_camera = bpy.data.objects.new('AutoCamera', cam_auto)
scene.collection.objects.link(ob_auto_camera)
ob_auto_camera.location = (22.6552, -27.8418, 25.3905)
ob_auto_camera.rotation_euler = (1.09748, -7.21219e-08, 0.694738)
scene.camera = ob_auto_camera
light_auto_sun = bpy.data.lights.new('AutoSun', 'SUN')
light_auto_sun.energy = 3.0
light_auto_sun.angle = 0.0523599
ob_auto_sun = bpy.data.objects.new('AutoSun', light_auto_sun)
scene.collection.objects.link(ob_auto_sun)
ob_auto_sun.rotation_euler = (0.872665, 0.174533, 0.523599)
bpy.context.view_layer.update()
